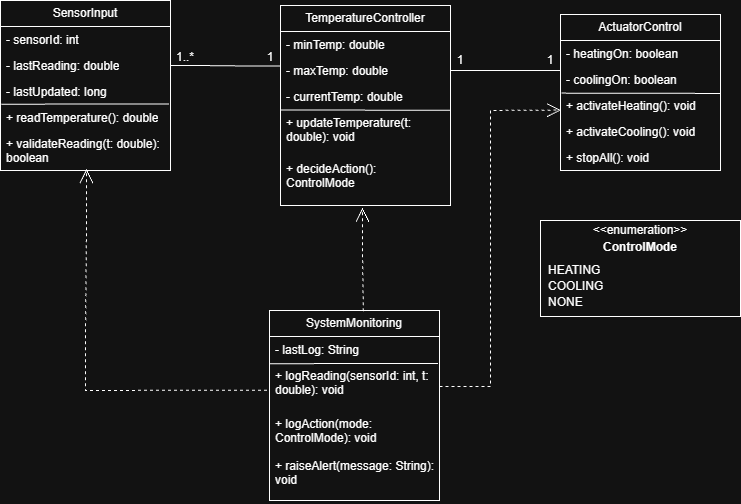

The diagram above was exported from draw.io. Its source (the exported page's mxGraphModel, read from the mxfile embedded in the PNG):
<mxGraphModel dx="1425" dy="761" grid="1" gridSize="10" guides="1" tooltips="1" connect="1" arrows="1" fold="1" page="1" pageScale="1" pageWidth="827" pageHeight="1169" math="0" shadow="0">
  <root>
    <mxCell id="0" />
    <mxCell id="1" parent="0" />
    <mxCell id="RZPbBZQbPSdnuV09kRsB-7" parent="1" style="swimlane;fontStyle=0;childLayout=stackLayout;horizontal=1;startSize=26;fillColor=none;horizontalStack=0;resizeParent=1;resizeParentMax=0;resizeLast=0;collapsible=1;marginBottom=0;whiteSpace=wrap;html=1;" value="SensorInput" vertex="1">
      <mxGeometry height="170" width="170" x="60" y="20" as="geometry">
        <mxRectangle height="30" width="110" x="30" y="40" as="alternateBounds" />
      </mxGeometry>
    </mxCell>
    <mxCell id="RZPbBZQbPSdnuV09kRsB-8" parent="RZPbBZQbPSdnuV09kRsB-7" style="text;strokeColor=none;fillColor=none;align=left;verticalAlign=top;spacingLeft=4;spacingRight=4;overflow=hidden;rotatable=0;points=[[0,0.5],[1,0.5]];portConstraint=eastwest;whiteSpace=wrap;html=1;" value="- sensorId: int" vertex="1">
      <mxGeometry height="26" width="170" y="26" as="geometry" />
    </mxCell>
    <mxCell id="RZPbBZQbPSdnuV09kRsB-9" parent="RZPbBZQbPSdnuV09kRsB-7" style="text;strokeColor=none;fillColor=none;align=left;verticalAlign=top;spacingLeft=4;spacingRight=4;overflow=hidden;rotatable=0;points=[[0,0.5],[1,0.5]];portConstraint=eastwest;whiteSpace=wrap;html=1;" value="- lastReading: double" vertex="1">
      <mxGeometry height="26" width="170" y="52" as="geometry" />
    </mxCell>
    <mxCell id="RZPbBZQbPSdnuV09kRsB-10" parent="RZPbBZQbPSdnuV09kRsB-7" style="text;strokeColor=none;fillColor=none;align=left;verticalAlign=top;spacingLeft=4;spacingRight=4;overflow=hidden;rotatable=0;points=[[0,0.5],[1,0.5]];portConstraint=eastwest;whiteSpace=wrap;html=1;" value="- lastUpdated: long" vertex="1">
      <mxGeometry height="26" width="170" y="78" as="geometry" />
    </mxCell>
    <mxCell id="RZPbBZQbPSdnuV09kRsB-38" edge="1" parent="RZPbBZQbPSdnuV09kRsB-7" source="RZPbBZQbPSdnuV09kRsB-29" style="endArrow=none;html=1;rounded=0;entryX=0.991;entryY=0.977;entryDx=0;entryDy=0;entryPerimeter=0;exitX=0.005;exitY=-0.008;exitDx=0;exitDy=0;exitPerimeter=0;" target="RZPbBZQbPSdnuV09kRsB-10" value="">
      <mxGeometry height="50" relative="1" width="50" as="geometry">
        <mxPoint x="10" y="128" as="sourcePoint" />
        <mxPoint x="60" y="78" as="targetPoint" />
      </mxGeometry>
    </mxCell>
    <mxCell id="RZPbBZQbPSdnuV09kRsB-29" parent="RZPbBZQbPSdnuV09kRsB-7" style="text;strokeColor=none;fillColor=none;align=left;verticalAlign=top;spacingLeft=4;spacingRight=4;overflow=hidden;rotatable=0;points=[[0,0.5],[1,0.5]];portConstraint=eastwest;whiteSpace=wrap;html=1;" value="+ readTemperature(): double" vertex="1">
      <mxGeometry height="26" width="170" y="104" as="geometry" />
    </mxCell>
    <mxCell id="RZPbBZQbPSdnuV09kRsB-30" parent="RZPbBZQbPSdnuV09kRsB-7" style="text;strokeColor=none;fillColor=none;align=left;verticalAlign=top;spacingLeft=4;spacingRight=4;overflow=hidden;rotatable=0;points=[[0,0.5],[1,0.5]];portConstraint=eastwest;whiteSpace=wrap;html=1;" value="+ validateReading(t: double): boolean" vertex="1">
      <mxGeometry height="40" width="170" y="130" as="geometry" />
    </mxCell>
    <mxCell id="RZPbBZQbPSdnuV09kRsB-16" parent="1" style="swimlane;fontStyle=0;childLayout=stackLayout;horizontal=1;startSize=26;fillColor=none;horizontalStack=0;resizeParent=1;resizeParentMax=0;resizeLast=0;collapsible=1;marginBottom=0;whiteSpace=wrap;html=1;" value="TemperatureController" vertex="1">
      <mxGeometry height="200" width="170" x="340" y="25" as="geometry" />
    </mxCell>
    <mxCell id="RZPbBZQbPSdnuV09kRsB-17" parent="RZPbBZQbPSdnuV09kRsB-16" style="text;strokeColor=none;fillColor=none;align=left;verticalAlign=top;spacingLeft=4;spacingRight=4;overflow=hidden;rotatable=0;points=[[0,0.5],[1,0.5]];portConstraint=eastwest;whiteSpace=wrap;html=1;" value="-&amp;nbsp;minTemp: double" vertex="1">
      <mxGeometry height="26" width="170" y="26" as="geometry" />
    </mxCell>
    <mxCell id="RZPbBZQbPSdnuV09kRsB-18" parent="RZPbBZQbPSdnuV09kRsB-16" style="text;strokeColor=none;fillColor=none;align=left;verticalAlign=top;spacingLeft=4;spacingRight=4;overflow=hidden;rotatable=0;points=[[0,0.5],[1,0.5]];portConstraint=eastwest;whiteSpace=wrap;html=1;" value="-&amp;nbsp;maxTemp: double" vertex="1">
      <mxGeometry height="26" width="170" y="52" as="geometry" />
    </mxCell>
    <mxCell id="RZPbBZQbPSdnuV09kRsB-19" parent="RZPbBZQbPSdnuV09kRsB-16" style="text;strokeColor=none;fillColor=none;align=left;verticalAlign=top;spacingLeft=4;spacingRight=4;overflow=hidden;rotatable=0;points=[[0,0.5],[1,0.5]];portConstraint=eastwest;whiteSpace=wrap;html=1;" value="-&amp;nbsp;currentTemp: double" vertex="1">
      <mxGeometry height="26" width="170" y="78" as="geometry" />
    </mxCell>
    <mxCell id="RZPbBZQbPSdnuV09kRsB-39" parent="RZPbBZQbPSdnuV09kRsB-16" style="text;strokeColor=none;fillColor=none;align=left;verticalAlign=top;spacingLeft=4;spacingRight=4;overflow=hidden;rotatable=0;points=[[0,0.5],[1,0.5]];portConstraint=eastwest;whiteSpace=wrap;html=1;" value="+&amp;nbsp;updateTemperature(t: double): void" vertex="1">
      <mxGeometry height="46" width="170" y="104" as="geometry" />
    </mxCell>
    <mxCell id="RZPbBZQbPSdnuV09kRsB-40" parent="RZPbBZQbPSdnuV09kRsB-16" style="text;strokeColor=none;fillColor=none;align=left;verticalAlign=top;spacingLeft=4;spacingRight=4;overflow=hidden;rotatable=0;points=[[0,0.5],[1,0.5]];portConstraint=eastwest;whiteSpace=wrap;html=1;" value="+&amp;nbsp;decideAction(): ControlMode" vertex="1">
      <mxGeometry height="50" width="170" y="150" as="geometry" />
    </mxCell>
    <mxCell id="RZPbBZQbPSdnuV09kRsB-87" edge="1" parent="RZPbBZQbPSdnuV09kRsB-16" source="RZPbBZQbPSdnuV09kRsB-39" style="endArrow=none;html=1;rounded=0;entryX=0.001;entryY=0.012;entryDx=0;entryDy=0;entryPerimeter=0;exitX=1.004;exitY=0.018;exitDx=0;exitDy=0;exitPerimeter=0;" target="RZPbBZQbPSdnuV09kRsB-39" value="">
      <mxGeometry height="50" relative="1" width="50" as="geometry">
        <mxPoint x="-150" y="105" as="sourcePoint" />
        <mxPoint x="-100" y="55" as="targetPoint" />
      </mxGeometry>
    </mxCell>
    <mxCell id="RZPbBZQbPSdnuV09kRsB-20" parent="1" style="swimlane;fontStyle=0;childLayout=stackLayout;horizontal=1;startSize=26;fillColor=none;horizontalStack=0;resizeParent=1;resizeParentMax=0;resizeLast=0;collapsible=1;marginBottom=0;whiteSpace=wrap;html=1;" value="ActuatorControl" vertex="1">
      <mxGeometry height="156" width="160" x="620" y="34" as="geometry" />
    </mxCell>
    <mxCell id="RZPbBZQbPSdnuV09kRsB-21" parent="RZPbBZQbPSdnuV09kRsB-20" style="text;strokeColor=none;fillColor=none;align=left;verticalAlign=top;spacingLeft=4;spacingRight=4;overflow=hidden;rotatable=0;points=[[0,0.5],[1,0.5]];portConstraint=eastwest;whiteSpace=wrap;html=1;" value="-&amp;nbsp;heatingOn: boolean" vertex="1">
      <mxGeometry height="26" width="160" y="26" as="geometry" />
    </mxCell>
    <mxCell id="RZPbBZQbPSdnuV09kRsB-22" parent="RZPbBZQbPSdnuV09kRsB-20" style="text;strokeColor=none;fillColor=none;align=left;verticalAlign=top;spacingLeft=4;spacingRight=4;overflow=hidden;rotatable=0;points=[[0,0.5],[1,0.5]];portConstraint=eastwest;whiteSpace=wrap;html=1;" value="-&amp;nbsp;coolingOn: boolean" vertex="1">
      <mxGeometry height="26" width="160" y="52" as="geometry" />
    </mxCell>
    <mxCell id="RZPbBZQbPSdnuV09kRsB-23" parent="RZPbBZQbPSdnuV09kRsB-20" style="text;strokeColor=none;fillColor=none;align=left;verticalAlign=top;spacingLeft=4;spacingRight=4;overflow=hidden;rotatable=0;points=[[0,0.5],[1,0.5]];portConstraint=eastwest;whiteSpace=wrap;html=1;" value="+ activateHeating(): void" vertex="1">
      <mxGeometry height="26" width="160" y="78" as="geometry" />
    </mxCell>
    <mxCell id="RZPbBZQbPSdnuV09kRsB-45" parent="RZPbBZQbPSdnuV09kRsB-20" style="text;strokeColor=none;fillColor=none;align=left;verticalAlign=top;spacingLeft=4;spacingRight=4;overflow=hidden;rotatable=0;points=[[0,0.5],[1,0.5]];portConstraint=eastwest;whiteSpace=wrap;html=1;" value="+ activateCooling(): void" vertex="1">
      <mxGeometry height="26" width="160" y="104" as="geometry" />
    </mxCell>
    <mxCell id="RZPbBZQbPSdnuV09kRsB-46" parent="RZPbBZQbPSdnuV09kRsB-20" style="text;strokeColor=none;fillColor=none;align=left;verticalAlign=top;spacingLeft=4;spacingRight=4;overflow=hidden;rotatable=0;points=[[0,0.5],[1,0.5]];portConstraint=eastwest;whiteSpace=wrap;html=1;" value="+ stopAll(): void" vertex="1">
      <mxGeometry height="26" width="160" y="130" as="geometry" />
    </mxCell>
    <mxCell id="RZPbBZQbPSdnuV09kRsB-88" edge="1" parent="RZPbBZQbPSdnuV09kRsB-20" source="RZPbBZQbPSdnuV09kRsB-23" style="endArrow=none;html=1;rounded=0;exitX=0.006;exitY=0.026;exitDx=0;exitDy=0;exitPerimeter=0;entryX=1.004;entryY=0.038;entryDx=0;entryDy=0;entryPerimeter=0;" target="RZPbBZQbPSdnuV09kRsB-23" value="">
      <mxGeometry height="50" relative="1" width="50" as="geometry">
        <mxPoint x="60" y="176" as="sourcePoint" />
        <mxPoint x="110" y="126" as="targetPoint" />
      </mxGeometry>
    </mxCell>
    <mxCell id="RZPbBZQbPSdnuV09kRsB-24" parent="1" style="swimlane;fontStyle=0;childLayout=stackLayout;horizontal=1;startSize=26;fillColor=none;horizontalStack=0;resizeParent=1;resizeParentMax=0;resizeLast=0;collapsible=1;marginBottom=0;whiteSpace=wrap;html=1;" value="SystemMonitoring" vertex="1">
      <mxGeometry height="190" width="170" x="329" y="330" as="geometry">
        <mxRectangle height="30" width="140" x="630" y="30" as="alternateBounds" />
      </mxGeometry>
    </mxCell>
    <mxCell id="RZPbBZQbPSdnuV09kRsB-25" parent="RZPbBZQbPSdnuV09kRsB-24" style="text;strokeColor=none;fillColor=none;align=left;verticalAlign=top;spacingLeft=4;spacingRight=4;overflow=hidden;rotatable=0;points=[[0,0.5],[1,0.5]];portConstraint=eastwest;whiteSpace=wrap;html=1;" value="-&amp;nbsp;lastLog: String" vertex="1">
      <mxGeometry height="26" width="170" y="26" as="geometry" />
    </mxCell>
    <mxCell id="RZPbBZQbPSdnuV09kRsB-26" parent="RZPbBZQbPSdnuV09kRsB-24" style="text;strokeColor=none;fillColor=none;align=left;verticalAlign=top;spacingLeft=4;spacingRight=4;overflow=hidden;rotatable=0;points=[[0,0.5],[1,0.5]];portConstraint=eastwest;whiteSpace=wrap;html=1;" value="+&amp;nbsp;logReading(sensorId: int, t: double): void" vertex="1">
      <mxGeometry height="48" width="170" y="52" as="geometry" />
    </mxCell>
    <mxCell id="RZPbBZQbPSdnuV09kRsB-27" parent="RZPbBZQbPSdnuV09kRsB-24" style="text;strokeColor=none;fillColor=none;align=left;verticalAlign=top;spacingLeft=4;spacingRight=4;overflow=hidden;rotatable=0;points=[[0,0.5],[1,0.5]];portConstraint=eastwest;whiteSpace=wrap;html=1;" value="+&amp;nbsp;logAction(mode: ControlMode): void" vertex="1">
      <mxGeometry height="42" width="170" y="100" as="geometry" />
    </mxCell>
    <mxCell id="RZPbBZQbPSdnuV09kRsB-47" parent="RZPbBZQbPSdnuV09kRsB-24" style="text;strokeColor=none;fillColor=none;align=left;verticalAlign=top;spacingLeft=4;spacingRight=4;overflow=hidden;rotatable=0;points=[[0,0.5],[1,0.5]];portConstraint=eastwest;whiteSpace=wrap;html=1;" value="+&amp;nbsp;raiseAlert(message: String): void" vertex="1">
      <mxGeometry height="48" width="170" y="142" as="geometry" />
    </mxCell>
    <mxCell id="RZPbBZQbPSdnuV09kRsB-89" edge="1" parent="RZPbBZQbPSdnuV09kRsB-24" source="RZPbBZQbPSdnuV09kRsB-26" style="endArrow=none;html=1;rounded=0;exitX=0.002;exitY=0.026;exitDx=0;exitDy=0;exitPerimeter=0;entryX=0.99;entryY=0.021;entryDx=0;entryDy=0;entryPerimeter=0;" target="RZPbBZQbPSdnuV09kRsB-26" value="">
      <mxGeometry height="50" relative="1" width="50" as="geometry">
        <mxPoint x="121" y="100" as="sourcePoint" />
        <mxPoint x="171" y="50" as="targetPoint" />
      </mxGeometry>
    </mxCell>
    <mxCell id="RZPbBZQbPSdnuV09kRsB-48" parent="1" style="fontStyle=1;align=center;verticalAlign=middle;childLayout=stackLayout;horizontal=1;horizontalStack=0;resizeParent=1;resizeParentMax=0;resizeLast=0;marginBottom=0;" value="" vertex="1">
      <mxGeometry height="96" width="200" x="600" y="240" as="geometry" />
    </mxCell>
    <mxCell id="RZPbBZQbPSdnuV09kRsB-49" parent="RZPbBZQbPSdnuV09kRsB-48" style="html=1;align=center;spacing=0;verticalAlign=middle;strokeColor=none;fillColor=none;whiteSpace=wrap;" value="&amp;lt;&amp;lt;enumeration&amp;gt;&amp;gt;" vertex="1">
      <mxGeometry height="20" width="200" as="geometry" />
    </mxCell>
    <mxCell id="RZPbBZQbPSdnuV09kRsB-50" parent="RZPbBZQbPSdnuV09kRsB-48" style="html=1;align=center;spacing=0;verticalAlign=middle;strokeColor=none;fillColor=none;whiteSpace=wrap;fontStyle=1;" value="ControlMode" vertex="1">
      <mxGeometry height="14" width="200" y="20" as="geometry" />
    </mxCell>
    <mxCell id="RZPbBZQbPSdnuV09kRsB-51" parent="RZPbBZQbPSdnuV09kRsB-48" style="line;strokeWidth=0.25;fillColor=none;align=left;verticalAlign=middle;spacingTop=-1;spacingLeft=3;spacingRight=3;rotatable=0;labelPosition=right;points=[];portConstraint=eastwest;" value="" vertex="1">
      <mxGeometry height="8" width="200" y="34" as="geometry" />
    </mxCell>
    <mxCell id="RZPbBZQbPSdnuV09kRsB-52" parent="RZPbBZQbPSdnuV09kRsB-48" style="html=1;align=left;spacing=0;spacingLeft=8;verticalAlign=middle;strokeColor=none;fillColor=none;whiteSpace=wrap;" value="HEATING" vertex="1">
      <mxGeometry height="16" width="200" y="42" as="geometry" />
    </mxCell>
    <mxCell id="RZPbBZQbPSdnuV09kRsB-56" parent="RZPbBZQbPSdnuV09kRsB-48" style="html=1;align=left;spacing=0;spacingLeft=8;verticalAlign=middle;strokeColor=none;fillColor=none;whiteSpace=wrap;" value="COOLING" vertex="1">
      <mxGeometry height="16" width="200" y="58" as="geometry" />
    </mxCell>
    <mxCell id="RZPbBZQbPSdnuV09kRsB-53" parent="RZPbBZQbPSdnuV09kRsB-48" style="html=1;align=left;spacing=0;spacingLeft=8;verticalAlign=middle;strokeColor=none;fillColor=none;whiteSpace=wrap;" value="NONE" vertex="1">
      <mxGeometry height="16" width="200" y="74" as="geometry" />
    </mxCell>
    <mxCell id="RZPbBZQbPSdnuV09kRsB-54" parent="RZPbBZQbPSdnuV09kRsB-48" style="html=1;align=left;spacing=0;spacingLeft=8;verticalAlign=middle;strokeColor=none;fillColor=none;whiteSpace=wrap;" value="" vertex="1">
      <mxGeometry height="6" width="200" y="90" as="geometry" />
    </mxCell>
    <mxCell id="RZPbBZQbPSdnuV09kRsB-77" edge="1" parent="1" source="RZPbBZQbPSdnuV09kRsB-26" style="endArrow=open;endSize=12;dashed=1;html=1;rounded=0;entryX=0.506;entryY=0.966;entryDx=0;entryDy=0;exitX=-0.013;exitY=0.579;exitDx=0;exitDy=0;entryPerimeter=0;exitPerimeter=0;" target="RZPbBZQbPSdnuV09kRsB-30" value="&lt;div&gt;&lt;br&gt;&lt;/div&gt;&lt;div&gt;&lt;br&gt;&lt;/div&gt;">
      <mxGeometry relative="1" width="160" x="-0.0001" as="geometry">
        <mxPoint as="offset" />
        <Array as="points">
          <mxPoint x="145" y="410" />
        </Array>
        <mxPoint x="460" y="230" as="sourcePoint" />
        <mxPoint x="620" y="230" as="targetPoint" />
      </mxGeometry>
    </mxCell>
    <mxCell id="RZPbBZQbPSdnuV09kRsB-78" edge="1" parent="1" source="RZPbBZQbPSdnuV09kRsB-24" style="endArrow=open;endSize=12;dashed=1;html=1;rounded=0;exitX=0.551;exitY=0.004;exitDx=0;exitDy=0;entryX=0.482;entryY=1.046;entryDx=0;entryDy=0;entryPerimeter=0;exitPerimeter=0;" target="RZPbBZQbPSdnuV09kRsB-40" value="&lt;div&gt;&lt;br&gt;&lt;/div&gt;&lt;div&gt;&lt;br&gt;&lt;/div&gt;">
      <mxGeometry relative="1" width="160" x="-0.0042" as="geometry">
        <mxPoint as="offset" />
        <Array as="points" />
        <mxPoint x="290" y="290" as="sourcePoint" />
        <mxPoint x="450" y="290" as="targetPoint" />
      </mxGeometry>
    </mxCell>
    <mxCell id="RZPbBZQbPSdnuV09kRsB-79" edge="1" parent="1" source="RZPbBZQbPSdnuV09kRsB-26" style="endArrow=open;endSize=12;dashed=1;html=1;rounded=0;exitX=1;exitY=0.5;exitDx=0;exitDy=0;entryX=0.004;entryY=0.679;entryDx=0;entryDy=0;strokeWidth=1;endFill=0;entryPerimeter=0;" target="RZPbBZQbPSdnuV09kRsB-23" value="">
      <mxGeometry relative="1" width="160" as="geometry">
        <Array as="points">
          <mxPoint x="550" y="406" />
          <mxPoint x="550" y="280" />
          <mxPoint x="550" y="130" />
        </Array>
        <mxPoint x="220" y="190" as="sourcePoint" />
        <mxPoint x="470" y="170" as="targetPoint" />
      </mxGeometry>
    </mxCell>
    <mxCell id="RZPbBZQbPSdnuV09kRsB-80" edge="1" parent="1" source="RZPbBZQbPSdnuV09kRsB-18" style="endArrow=none;html=1;rounded=0;exitX=0.002;exitY=0.328;exitDx=0;exitDy=0;entryX=1;entryY=0.5;entryDx=0;entryDy=0;exitPerimeter=0;" target="RZPbBZQbPSdnuV09kRsB-9" value="">
      <mxGeometry height="50" relative="1" width="50" as="geometry">
        <Array as="points" />
        <mxPoint x="270" y="220" as="sourcePoint" />
        <mxPoint x="230" y="95" as="targetPoint" />
      </mxGeometry>
    </mxCell>
    <mxCell id="RZPbBZQbPSdnuV09kRsB-81" edge="1" parent="1" source="RZPbBZQbPSdnuV09kRsB-18" style="endArrow=none;html=1;rounded=0;exitX=1;exitY=0.5;exitDx=0;exitDy=0;entryX=-0.002;entryY=0.154;entryDx=0;entryDy=0;entryPerimeter=0;" target="RZPbBZQbPSdnuV09kRsB-22" value="">
      <mxGeometry height="50" relative="1" width="50" as="geometry">
        <mxPoint x="270" y="310" as="sourcePoint" />
        <mxPoint x="320" y="260" as="targetPoint" />
      </mxGeometry>
    </mxCell>
    <mxCell id="RZPbBZQbPSdnuV09kRsB-82" parent="1" style="text;html=1;whiteSpace=wrap;strokeColor=none;fillColor=none;align=center;verticalAlign=middle;rounded=0;" value="1" vertex="1">
      <mxGeometry height="20" width="20" x="320" y="67" as="geometry" />
    </mxCell>
    <mxCell id="RZPbBZQbPSdnuV09kRsB-83" parent="1" style="text;html=1;whiteSpace=wrap;strokeColor=none;fillColor=none;align=center;verticalAlign=middle;rounded=0;" value="1" vertex="1">
      <mxGeometry height="20" width="20" x="510" y="70" as="geometry" />
    </mxCell>
    <mxCell id="RZPbBZQbPSdnuV09kRsB-84" parent="1" style="text;html=1;whiteSpace=wrap;strokeColor=none;fillColor=none;align=center;verticalAlign=middle;rounded=0;" value="1..*" vertex="1">
      <mxGeometry height="20" width="30" x="230" y="67" as="geometry" />
    </mxCell>
    <mxCell id="RZPbBZQbPSdnuV09kRsB-86" parent="1" style="text;html=1;whiteSpace=wrap;strokeColor=none;fillColor=none;align=center;verticalAlign=middle;rounded=0;" value="1" vertex="1">
      <mxGeometry height="20" width="20" x="600" y="70" as="geometry" />
    </mxCell>
  </root>
</mxGraphModel>